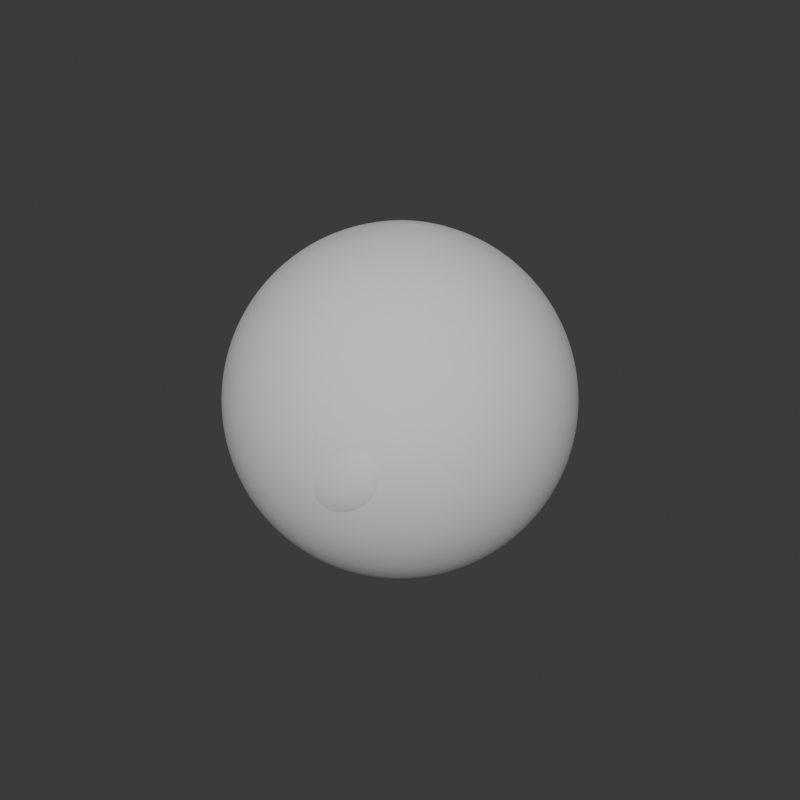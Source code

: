 # Source: Matlib-VX-Skin.blend  (saved by Blender 3.0.12; exported with 4.5.12 LTS)
import bpy
from mathutils import Matrix  # noqa: F401  (used for matrix-valued properties, if any)

bpy.ops.wm.read_factory_settings(use_empty=True)
scene = bpy.context.scene
scene.name = 'Scene'

# ---- world
world_world = bpy.data.worlds.new('World'); scene.world = world_world
world_world.use_nodes = True; world_world.node_tree.nodes.clear()
_N = world_world.node_tree.nodes; _L = world_world.node_tree.links
n0 = _N.new('ShaderNodeOutputWorld'); n0.name = 'World Output'; n0.location = (300, 300)
n1 = _N.new('ShaderNodeBackground'); n1.name = 'Background'; n1.location = (10, 300)
n1.inputs[0].default_value = (0.05088, 0.05088, 0.05088, 1.0)
_L.new(n1.outputs[0], n0.inputs[0])
n0.is_active_output = True
world_world.color = (0.05088, 0.05088, 0.05088)
world_world.use_sun_shadow = False
world_world.sun_shadow_jitter_overblur = 0.0

# ---- meshes
me_sphere_004 = bpy.data.meshes.new('Sphere.004')
me_sphere_004.from_pydata([(-0.0952, 0.2796, 0.1172), (-0.1867, 0.2634, 0.1104), (-0.2711, 0.2371, 0.09937), (-0.345, 0.2016, 0.08451), (-0.4057, 0.1584, 0.0664), (-0.4508, 0.1091, 0.04574), (-0.4786, 0.05563, 0.02332), (-0.488, 1.192e-07, 0.0), (-0.4786, -0.05562, -0.02332), (-0.4508, -0.1091, -0.04574), (-0.4057, -0.1584, -0.0664), (-0.345, -0.2016, -0.08451), (-0.2711, -0.2371, -0.09937), (-0.1867, -0.2634, -0.1104), (-0.0952, -0.2796, -0.1172), (-0.09337, 0.2868, 0.1001), (-0.1831, 0.2775, 0.07682), (-0.2659, 0.2575, 0.0506), (-0.3384, 0.2276, 0.02243), (-0.3979, 0.189, -0.006601), (-0.4422, 0.1431, -0.03538), (-0.4694, 0.09172, -0.06279), (-0.4786, 0.0368, -0.0878), (-0.4694, -0.01953, -0.1094), (-0.4422, -0.07511, -0.1268), (-0.3979, -0.1278, -0.1394), (-0.3384, -0.1756, -0.1466), (-0.2659, -0.2166, -0.1481), (-0.1831, -0.2493, -0.144), (-0.09337, -0.2725, -0.1343), (-0.08795, 0.2937, 0.08362), (-0.1725, 0.291, 0.04451), (-0.2505, 0.2772, 0.003693), (-0.3188, 0.2527, -0.03727), (-0.3748, 0.2184, -0.07679), (-0.4165, 0.1758, -0.1134), (-0.4422, 0.1264, -0.1456), (-0.4508, 0.07219, -0.1722), (-0.4422, 0.01518, -0.1922), (-0.4165, -0.04242, -0.2048), (-0.3748, -0.09838, -0.2096), (-0.3188, -0.1506, -0.2063), (-0.2505, -0.197, -0.1951), (-0.1725, -0.2358, -0.1763), (-0.08795, -0.2656, -0.1508), (-0.07915, 0.3001, 0.06844), (-0.1553, 0.3035, 0.01474), (-0.2254, 0.2953, -0.03953), (-0.2869, 0.2757, -0.09228), (-0.3373, 0.2455, -0.1415), (-0.3748, 0.2059, -0.1853), (-0.3979, 0.1584, -0.2219), (-0.4057, 0.1048, -0.25), (-0.3979, 0.04716, -0.2685), (-0.3748, -0.01229, -0.2767), (-0.3373, -0.07127, -0.2743), (-0.2869, -0.1275, -0.2613), (-0.2254, -0.1788, -0.2383), (-0.1553, -0.2233, -0.2061), (-0.07915, -0.2592, -0.166), (-0.06731, 0.3057, 0.05514), (-0.132, 0.3145, -0.01136), (-0.1917, 0.3112, -0.07742), (-0.244, 0.2959, -0.1405), (-0.2869, 0.2693, -0.1982), (-0.3188, 0.2323, -0.2483), (-0.3384, 0.1864, -0.2888), (-0.345, 0.1334, -0.3182), (-0.3384, 0.0752, -0.3354), (-0.3188, 0.01412, -0.3397), (-0.2869, -0.0475, -0.331), (-0.244, -0.1073, -0.3095), (-0.1917, -0.163, -0.2762), (-0.132, -0.2124, -0.2322), (-0.06731, -0.2536, -0.1793), (-0.05289, 0.3102, 0.04422), (-0.1037, 0.3234, -0.03278), (-0.1506, 0.3242, -0.1085), (-0.1917, 0.3125, -0.1801), (-0.2254, 0.2888, -0.2447), (-0.2505, 0.254, -0.3), (-0.2659, 0.2095, -0.3437), (-0.2711, 0.1568, -0.3742), (-0.2659, 0.09821, -0.3903), (-0.2505, 0.03579, -0.3914), (-0.2254, -0.028, -0.3775), (-0.1917, -0.09071, -0.3491), (-0.1506, -0.1499, -0.3073), (-0.1037, -0.2034, -0.2536), (-0.05289, -0.249, -0.1902), (-0.03643, 0.3136, 0.0361), (-0.07146, 0.3301, -0.04869), (-0.1037, 0.3339, -0.1316), (-0.132, 0.3248, -0.2095), (-0.1553, 0.3033, -0.2793), (-0.1725, 0.2701, -0.3384), (-0.1831, 0.2266, -0.3845), (-0.1867, 0.1743, -0.4158), (-0.1831, 0.1153, -0.4311), (-0.1725, 0.0519, -0.4299), (-0.1553, -0.0135, -0.4121), (-0.132, -0.07838, -0.3785), (-0.1037, -0.1402, -0.3304), (-0.07146, -0.1967, -0.2695), (-0.03643, -0.2456, -0.1983), (-0.01857, 0.3157, 0.03111), (-0.03643, 0.3342, -0.05849), (-0.05289, 0.3399, -0.1458), (-0.06731, 0.3324, -0.2276), (-0.07915, 0.3122, -0.3006), (-0.08795, 0.28, -0.362), (-0.09337, 0.2371, -0.4096), (-0.0952, 0.185, -0.4414), (-0.09337, 0.1258, -0.4562), (-0.08795, 0.06182, -0.4535), (-0.07915, -0.004576, -0.4334), (-0.06731, -0.07079, -0.3966), (-0.05289, -0.1343, -0.3446), (-0.03643, -0.1926, -0.2793), (-0.01857, -0.2436, -0.2033), (2.98e-08, 0.3164, 0.02942), (4.843e-08, 0.3356, -0.0618), (5.215e-08, 0.3419, -0.1506), (6.706e-08, 0.335, -0.2337), (5.588e-08, 0.3153, -0.3078), (2.98e-08, 0.2834, -0.37), (5.96e-08, 0.2406, -0.4181), (3.353e-08, 0.1886, -0.45), (4.47e-08, 0.1294, -0.4647), (5.588e-08, 0.06516, -0.4615), (5.588e-08, -0.001562, -0.4406), (6.706e-08, -0.06823, -0.4027), (4.843e-08, -0.1323, -0.3494), (2.608e-08, -0.1912, -0.2826), (2.98e-08, -0.2428, -0.205), (0.01857, 0.3157, 0.03111), (0.03643, 0.3342, -0.05849), (0.05289, 0.3399, -0.1458), (0.06731, 0.3324, -0.2276), (0.07915, 0.3122, -0.3006), (0.08795, 0.28, -0.362), (0.09337, 0.2371, -0.4096), (0.0952, 0.185, -0.4414), (0.09337, 0.1258, -0.4562), (0.08795, 0.06182, -0.4535), (0.07915, -0.004576, -0.4334), (0.06731, -0.07079, -0.3966), (0.05289, -0.1343, -0.3446), (0.03643, -0.1926, -0.2793), (0.01857, -0.2436, -0.2033), (0.03643, 0.3136, 0.0361), (0.07146, 0.3301, -0.04869), (0.1037, 0.3339, -0.1316), (0.132, 0.3248, -0.2095), (0.1553, 0.3033, -0.2793), (0.1725, 0.2701, -0.3384), (0.1831, 0.2266, -0.3845), (0.1867, 0.1743, -0.4158), (0.1831, 0.1153, -0.4311), (0.1725, 0.0519, -0.4299), (0.1553, -0.0135, -0.4121), (0.132, -0.07838, -0.3785), (0.1037, -0.1402, -0.3304), (0.07146, -0.1967, -0.2695), (0.03643, -0.2456, -0.1983), (0.05289, 0.3102, 0.04422), (0.1037, 0.3234, -0.03278), (0.1506, 0.3242, -0.1085), (0.1917, 0.3125, -0.1801), (0.2254, 0.2888, -0.2447), (0.2505, 0.254, -0.3), (0.2659, 0.2095, -0.3437), (0.2711, 0.1568, -0.3742), (0.2659, 0.09821, -0.3903), (0.2505, 0.03579, -0.3914), (0.2254, -0.028, -0.3775), (0.1917, -0.09071, -0.3491), (0.1506, -0.1499, -0.3073), (0.1037, -0.2034, -0.2536), (0.05289, -0.249, -0.1902), (0.06731, 0.3057, 0.05514), (0.132, 0.3145, -0.01136), (0.1917, 0.3112, -0.07742), (0.244, 0.2959, -0.1405), (0.2869, 0.2693, -0.1982), (0.3188, 0.2323, -0.2483), (0.3384, 0.1864, -0.2888), (0.345, 0.1334, -0.3182), (0.3384, 0.0752, -0.3354), (0.3188, 0.01412, -0.3397), (0.2869, -0.0475, -0.331), (0.244, -0.1073, -0.3095), (0.1917, -0.163, -0.2762), (0.132, -0.2124, -0.2322), (0.06731, -0.2536, -0.1793), (0.07915, 0.3001, 0.06844), (0.1553, 0.3035, 0.01474), (0.2254, 0.2953, -0.03953), (0.2869, 0.2757, -0.09228), (0.3373, 0.2455, -0.1415), (0.3748, 0.2059, -0.1853), (0.3979, 0.1584, -0.2219), (0.4057, 0.1048, -0.25), (0.3979, 0.04716, -0.2685), (0.3748, -0.01229, -0.2767), (0.3373, -0.07127, -0.2743), (0.2869, -0.1275, -0.2613), (0.2254, -0.1788, -0.2383), (0.1553, -0.2233, -0.2061), (0.07915, -0.2592, -0.166), (0.08795, 0.2937, 0.08362), (0.1725, 0.291, 0.04451), (0.2505, 0.2772, 0.003694), (0.3188, 0.2527, -0.03727), (0.3748, 0.2184, -0.07679), (0.4165, 0.1758, -0.1134), (0.4422, 0.1264, -0.1456), (0.4508, 0.07219, -0.1722), (0.4422, 0.01518, -0.1922), (0.4165, -0.04242, -0.2048), (0.3748, -0.09838, -0.2096), (0.3188, -0.1506, -0.2063), (0.2505, -0.197, -0.1951), (0.1725, -0.2358, -0.1763), (0.08795, -0.2656, -0.1508), (0.09337, 0.2868, 0.1001), (0.1831, 0.2775, 0.07682), (0.2659, 0.2575, 0.0506), (0.3384, 0.2276, 0.02243), (0.3979, 0.189, -0.006601), (0.4422, 0.1431, -0.03538), (0.4694, 0.09172, -0.06279), (0.4786, 0.0368, -0.0878), (0.4694, -0.01953, -0.1094), (0.4422, -0.07511, -0.1268), (0.3979, -0.1278, -0.1394), (0.3384, -0.1756, -0.1466), (0.2659, -0.2166, -0.1481), (0.1831, -0.2493, -0.144), (0.09337, -0.2725, -0.1343), (0.0952, 0.2796, 0.1172), (0.1867, 0.2634, 0.1104), (0.2711, 0.2371, 0.09937), (0.345, 0.2016, 0.08451), (0.4057, 0.1584, 0.0664), (0.4508, 0.1091, 0.04574), (0.4786, 0.05563, 0.02332), (0.488, 1.192e-07, 0.0), (0.4786, -0.05562, -0.02332), (0.4508, -0.1091, -0.04574), (0.4057, -0.1584, -0.0664), (0.345, -0.2016, -0.08451), (0.2711, -0.2371, -0.09937), (0.1867, -0.2634, -0.1104), (0.0952, -0.2796, -0.1172), (0.09337, 0.2725, 0.1343), (0.1831, 0.2493, 0.144), (0.2659, 0.2166, 0.1481), (0.3384, 0.1756, 0.1466), (0.3979, 0.1278, 0.1394), (0.4422, 0.07511, 0.1268), (0.4694, 0.01953, 0.1094), (0.4786, -0.0368, 0.0878), (0.4694, -0.09172, 0.06279), (0.4422, -0.1431, 0.03538), (0.3979, -0.189, 0.006601), (0.3384, -0.2276, -0.02243), (0.2659, -0.2575, -0.0506), (0.1831, -0.2775, -0.07682), (0.09337, -0.2868, -0.1001), (0.08795, 0.2656, 0.1508), (0.1725, 0.2358, 0.1763), (0.2505, 0.197, 0.1951), (0.3188, 0.1506, 0.2063), (0.3748, 0.09838, 0.2096), (0.4165, 0.04242, 0.2048), (0.4422, -0.01518, 0.1922), (0.4508, -0.07219, 0.1722), (0.4422, -0.1264, 0.1456), (0.4165, -0.1758, 0.1134), (0.3748, -0.2184, 0.07679), (0.3188, -0.2527, 0.03727), (0.2505, -0.2772, -0.003694), (0.1725, -0.291, -0.04451), (0.08795, -0.2937, -0.08362), (0.07915, 0.2592, 0.166), (0.1553, 0.2233, 0.2061), (0.2254, 0.1788, 0.2383), (0.2869, 0.1275, 0.2613), (0.3373, 0.07127, 0.2743), (0.3748, 0.01229, 0.2767), (0.3979, -0.04716, 0.2685), (0.4057, -0.1048, 0.25), (0.3979, -0.1584, 0.2219), (0.3748, -0.2059, 0.1853), (0.3373, -0.2455, 0.1415), (0.2869, -0.2757, 0.09228), (0.2254, -0.2953, 0.03953), (0.1553, -0.3035, -0.01474), (0.07915, -0.3001, -0.06844), (0.06731, 0.2536, 0.1793), (0.132, 0.2124, 0.2322), (0.1917, 0.163, 0.2762), (0.244, 0.1073, 0.3095), (0.2869, 0.0475, 0.331), (0.3188, -0.01412, 0.3397), (0.3384, -0.0752, 0.3354), (0.345, -0.1334, 0.3182), (0.3384, -0.1864, 0.2888), (0.3188, -0.2323, 0.2483), (0.2869, -0.2693, 0.1982), (0.244, -0.2959, 0.1405), (0.1917, -0.3112, 0.07742), (0.132, -0.3145, 0.01136), (0.06731, -0.3057, -0.05514), (0.05289, 0.249, 0.1902), (0.1037, 0.2034, 0.2536), (0.1506, 0.1499, 0.3073), (0.1917, 0.09071, 0.3491), (0.2254, 0.028, 0.3775), (0.2505, -0.03579, 0.3914), (0.2659, -0.09821, 0.3903), (0.2711, -0.1568, 0.3742), (0.2659, -0.2095, 0.3437), (0.2505, -0.254, 0.3), (0.2254, -0.2888, 0.2447), (0.1917, -0.3125, 0.1801), (0.1506, -0.3242, 0.1085), (0.1037, -0.3234, 0.03278), (0.05289, -0.3102, -0.04422), (2.235e-08, -0.2851, -0.1195), (0.03643, 0.2456, 0.1983), (0.07146, 0.1967, 0.2695), (0.1037, 0.1402, 0.3304), (0.132, 0.07838, 0.3785), (0.1553, 0.0135, 0.4121), (0.1725, -0.0519, 0.4299), (0.1831, -0.1153, 0.4311), (0.1867, -0.1743, 0.4158), (0.1831, -0.2266, 0.3845), (0.1725, -0.2701, 0.3384), (0.1553, -0.3033, 0.2793), (0.132, -0.3248, 0.2095), (0.1037, -0.3339, 0.1316), (0.07146, -0.3301, 0.04869), (0.03643, -0.3136, -0.03611), (0.01857, 0.2436, 0.2033), (0.03643, 0.1926, 0.2793), (0.05289, 0.1343, 0.3446), (0.06731, 0.07079, 0.3966), (0.07915, 0.004576, 0.4334), (0.08795, -0.06181, 0.4535), (0.09337, -0.1258, 0.4562), (0.0952, -0.185, 0.4414), (0.09337, -0.2371, 0.4096), (0.08795, -0.28, 0.362), (0.07915, -0.3122, 0.3006), (0.06731, -0.3324, 0.2276), (0.05289, -0.3399, 0.1458), (0.03643, -0.3342, 0.05849), (0.01857, -0.3157, -0.03111), (1.118e-08, 0.2428, 0.205), (-2.98e-08, 0.1912, 0.2826), (-4.47e-08, 0.1323, 0.3494), (-6.706e-08, 0.06823, 0.4027), (-6.333e-08, 0.001563, 0.4406), (-4.843e-08, -0.06516, 0.4615), (-9.313e-08, -0.1294, 0.4647), (-7.451e-08, -0.1886, 0.45), (-6.333e-08, -0.2406, 0.4181), (-2.98e-08, -0.2834, 0.37), (-6.333e-08, -0.3153, 0.3078), (-6.706e-08, -0.335, 0.2337), (-2.98e-08, -0.3419, 0.1506), (-1.118e-08, -0.3356, 0.0618), (1.118e-08, -0.3164, -0.02942), (-0.01857, 0.2436, 0.2033), (-0.03643, 0.1926, 0.2793), (-0.05289, 0.1343, 0.3446), (-0.06731, 0.07079, 0.3966), (-0.07915, 0.004576, 0.4334), (-0.08795, -0.06181, 0.4535), (-0.09337, -0.1258, 0.4562), (-0.0952, -0.185, 0.4414), (-0.09337, -0.2371, 0.4096), (-0.08795, -0.28, 0.362), (-0.07915, -0.3122, 0.3006), (-0.06731, -0.3324, 0.2276), (-0.05289, -0.3399, 0.1458), (-0.03643, -0.3342, 0.05849), (-0.01857, -0.3157, -0.03111), (-0.03643, 0.2456, 0.1983), (-0.07146, 0.1967, 0.2695), (-0.1037, 0.1402, 0.3304), (-0.132, 0.07838, 0.3785), (-0.1553, 0.0135, 0.4121), (-0.1725, -0.0519, 0.4299), (-0.1831, -0.1153, 0.4311), (-0.1867, -0.1743, 0.4158), (-0.1831, -0.2266, 0.3845), (-0.1725, -0.2701, 0.3384), (-0.1553, -0.3033, 0.2793), (-0.132, -0.3248, 0.2095), (-0.1037, -0.3339, 0.1316), (-0.07146, -0.3301, 0.04869), (-0.03643, -0.3136, -0.03611), (-0.05289, 0.249, 0.1902), (-0.1037, 0.2034, 0.2536), (-0.1506, 0.1499, 0.3073), (-0.1917, 0.09071, 0.3491), (-0.2254, 0.028, 0.3775), (-0.2505, -0.03579, 0.3914), (-0.2659, -0.09821, 0.3903), (-0.2711, -0.1568, 0.3742), (-0.2659, -0.2095, 0.3437), (-0.2505, -0.254, 0.3), (-0.2254, -0.2888, 0.2447), (-0.1917, -0.3125, 0.1801), (-0.1506, -0.3242, 0.1085), (-0.1037, -0.3234, 0.03278), (-0.05289, -0.3102, -0.04422), (-0.06731, 0.2536, 0.1793), (-0.132, 0.2124, 0.2322), (-0.1917, 0.163, 0.2762), (-0.244, 0.1073, 0.3095), (-0.2869, 0.0475, 0.331), (-0.3188, -0.01412, 0.3397), (-0.3384, -0.0752, 0.3354), (-0.345, -0.1334, 0.3182), (-0.3384, -0.1864, 0.2888), (-0.3188, -0.2323, 0.2483), (-0.2869, -0.2693, 0.1982), (-0.244, -0.2959, 0.1405), (-0.1917, -0.3112, 0.07742), (-0.132, -0.3145, 0.01136), (-0.06731, -0.3057, -0.05514), (-0.07915, 0.2592, 0.166), (-0.1553, 0.2233, 0.2061), (-0.2254, 0.1788, 0.2383), (-0.2869, 0.1275, 0.2613), (-0.3373, 0.07127, 0.2743), (-0.3748, 0.01229, 0.2767), (-0.3979, -0.04716, 0.2685), (-0.4057, -0.1048, 0.25), (-0.3979, -0.1584, 0.2219), (-0.3748, -0.2059, 0.1853), (-0.3373, -0.2455, 0.1415), (-0.2869, -0.2757, 0.09228), (-0.2254, -0.2953, 0.03953), (-0.1553, -0.3035, -0.01474), (-0.07915, -0.3001, -0.06844), (-1.229e-07, 0.2851, 0.1195), (-0.08795, 0.2656, 0.1508), (-0.1725, 0.2358, 0.1763), (-0.2505, 0.197, 0.1951), (-0.3188, 0.1506, 0.2063), (-0.3748, 0.09838, 0.2096), (-0.4165, 0.04242, 0.2048), (-0.4422, -0.01518, 0.1922), (-0.4508, -0.07219, 0.1722), (-0.4422, -0.1264, 0.1456), (-0.4165, -0.1758, 0.1134), (-0.3748, -0.2184, 0.07679), (-0.3188, -0.2527, 0.03727), (-0.2505, -0.2772, -0.003694), (-0.1725, -0.291, -0.04451), (-0.08795, -0.2937, -0.08362), (-0.09337, 0.2725, 0.1343), (-0.1831, 0.2493, 0.144), (-0.2659, 0.2166, 0.1481), (-0.3384, 0.1756, 0.1466), (-0.3979, 0.1278, 0.1394), (-0.4422, 0.07511, 0.1268), (-0.4694, 0.01953, 0.1094), (-0.4786, -0.0368, 0.0878), (-0.4694, -0.09172, 0.06279), (-0.4422, -0.1431, 0.03538), (-0.3979, -0.189, 0.006601), (-0.3384, -0.2276, -0.02243), (-0.2659, -0.2575, -0.0506), (-0.1831, -0.2775, -0.07682), (-0.09337, -0.2868, -0.1001)], [], [(3, 2, 17, 18), (9, 8, 23, 24), (8, 7, 22, 23), (14, 13, 28, 29), (2, 1, 16, 17), (7, 6, 21, 22), (13, 12, 27, 28), (12, 11, 26, 27), (1, 0, 15, 16), (6, 5, 20, 21), (11, 10, 25, 26), (5, 4, 19, 20), (4, 3, 18, 19), (10, 9, 24, 25), (20, 19, 34, 35), (19, 18, 33, 34), (25, 24, 39, 40), (18, 17, 32, 33), (24, 23, 38, 39), (23, 22, 37, 38), (29, 28, 43, 44), (17, 16, 31, 32), (22, 21, 36, 37), (28, 27, 42, 43), (27, 26, 41, 42), (16, 15, 30, 31), (21, 20, 35, 36), (26, 25, 40, 41), (36, 35, 50, 51), (42, 41, 56, 57), (41, 40, 55, 56), (35, 34, 49, 50), (40, 39, 54, 55), (34, 33, 48, 49), (33, 32, 47, 48), (39, 38, 53, 54), (44, 43, 58, 59), (32, 31, 46, 47), (38, 37, 52, 53), (37, 36, 51, 52), (43, 42, 57, 58), (31, 30, 45, 46), (46, 45, 60, 61), (52, 51, 66, 67), (51, 50, 65, 66), (57, 56, 71, 72), (50, 49, 64, 65), (56, 55, 70, 71), (55, 54, 69, 70), (49, 48, 63, 64), (54, 53, 68, 69), (59, 58, 73, 74), (48, 47, 62, 63), (47, 46, 61, 62), (53, 52, 67, 68), (58, 57, 72, 73), (68, 67, 82, 83), (74, 73, 88, 89), (73, 72, 87, 88), (62, 61, 76, 77), (61, 60, 75, 76), (67, 66, 81, 82), (72, 71, 86, 87), (66, 65, 80, 81), (65, 64, 79, 80), (71, 70, 85, 86), (64, 63, 78, 79), (70, 69, 84, 85), (69, 68, 83, 84), (63, 62, 77, 78), (78, 77, 92, 93), (84, 83, 98, 99), (83, 82, 97, 98), (89, 88, 103, 104), (77, 76, 91, 92), (82, 81, 96, 97), (88, 87, 102, 103), (87, 86, 101, 102), (76, 75, 90, 91), (81, 80, 95, 96), (86, 85, 100, 101), (80, 79, 94, 95), (79, 78, 93, 94), (85, 84, 99, 100), (95, 94, 109, 110), (100, 99, 114, 115), (94, 93, 108, 109), (93, 92, 107, 108), (99, 98, 113, 114), (104, 103, 118, 119), (92, 91, 106, 107), (98, 97, 112, 113), (97, 96, 111, 112), (103, 102, 117, 118), (91, 90, 105, 106), (96, 95, 110, 111), (102, 101, 116, 117), (101, 100, 115, 116), (117, 116, 131, 132), (110, 109, 124, 125), (116, 115, 130, 131), (115, 114, 129, 130), (109, 108, 123, 124), (114, 113, 128, 129), (119, 118, 133, 134), (108, 107, 122, 123), (107, 106, 121, 122), (113, 112, 127, 128), (118, 117, 132, 133), (106, 105, 120, 121), (112, 111, 126, 127), (111, 110, 125, 126), (122, 121, 136, 137), (121, 120, 135, 136), (127, 126, 141, 142), (132, 131, 146, 147), (126, 125, 140, 141), (125, 124, 139, 140), (131, 130, 145, 146), (124, 123, 138, 139), (130, 129, 144, 145), (129, 128, 143, 144), (123, 122, 137, 138), (128, 127, 142, 143), (134, 133, 148, 149), (133, 132, 147, 148), (143, 142, 157, 158), (149, 148, 163, 164), (137, 136, 151, 152), (142, 141, 156, 157), (148, 147, 162, 163), (147, 146, 161, 162), (136, 135, 150, 151), (141, 140, 155, 156), (146, 145, 160, 161), (140, 139, 154, 155), (139, 138, 153, 154), (145, 144, 159, 160), (138, 137, 152, 153), (144, 143, 158, 159), (154, 153, 168, 169), (153, 152, 167, 168), (159, 158, 173, 174), (164, 163, 178, 179), (152, 151, 166, 167), (158, 157, 172, 173), (157, 156, 171, 172), (163, 162, 177, 178), (151, 150, 165, 166), (156, 155, 170, 171), (162, 161, 176, 177), (161, 160, 175, 176), (155, 154, 169, 170), (160, 159, 174, 175), (170, 169, 184, 185), (176, 175, 190, 191), (175, 174, 189, 190), (169, 168, 183, 184), (174, 173, 188, 189), (179, 178, 193, 194), (168, 167, 182, 183), (167, 166, 181, 182), (173, 172, 187, 188), (178, 177, 192, 193), (166, 165, 180, 181), (172, 171, 186, 187), (171, 170, 185, 186), (177, 176, 191, 192), (186, 185, 200, 201), (185, 184, 199, 200), (191, 190, 205, 206), (184, 183, 198, 199), (190, 189, 204, 205), (189, 188, 203, 204), (183, 182, 197, 198), (188, 187, 202, 203), (194, 193, 208, 209), (193, 192, 207, 208), (182, 181, 196, 197), (181, 180, 195, 196), (187, 186, 201, 202), (192, 191, 206, 207), (202, 201, 216, 217), (208, 207, 222, 223), (207, 206, 221, 222), (196, 195, 210, 211), (201, 200, 215, 216), (206, 205, 220, 221), (200, 199, 214, 215), (199, 198, 213, 214), (205, 204, 219, 220), (198, 197, 212, 213), (204, 203, 218, 219), (203, 202, 217, 218), (209, 208, 223, 224), (197, 196, 211, 212), (224, 223, 238, 239), (212, 211, 226, 227), (218, 217, 232, 233), (217, 216, 231, 232), (223, 222, 237, 238), (211, 210, 225, 226), (216, 215, 230, 231), (222, 221, 236, 237), (221, 220, 235, 236), (215, 214, 229, 230), (220, 219, 234, 235), (214, 213, 228, 229), (213, 212, 227, 228), (219, 218, 233, 234), (229, 228, 243, 244), (234, 233, 248, 249), (239, 238, 253, 254), (228, 227, 242, 243), (227, 226, 241, 242), (233, 232, 247, 248), (238, 237, 252, 253), (226, 225, 240, 241), (232, 231, 246, 247), (231, 230, 245, 246), (237, 236, 251, 252), (230, 229, 244, 245), (236, 235, 250, 251), (235, 234, 249, 250), (251, 250, 265, 266), (244, 243, 258, 259), (250, 249, 264, 265), (249, 248, 263, 264), (243, 242, 257, 258), (248, 247, 262, 263), (254, 253, 268, 269), (253, 252, 267, 268), (242, 241, 256, 257), (241, 240, 255, 256), (247, 246, 261, 262), (252, 251, 266, 267), (246, 245, 260, 261), (245, 244, 259, 260), (256, 255, 270, 271), (261, 260, 275, 276), (266, 265, 280, 281), (260, 259, 274, 275), (259, 258, 273, 274), (265, 264, 279, 280), (258, 257, 272, 273), (264, 263, 278, 279), (263, 262, 277, 278), (269, 268, 283, 284), (257, 256, 271, 272), (262, 261, 276, 277), (268, 267, 282, 283), (267, 266, 281, 282), (277, 276, 291, 292), (283, 282, 297, 298), (271, 270, 285, 286), (276, 275, 290, 291), (282, 281, 296, 297), (281, 280, 295, 296), (275, 274, 289, 290), (280, 279, 294, 295), (274, 273, 288, 289), (273, 272, 287, 288), (279, 278, 293, 294), (284, 283, 298, 299), (272, 271, 286, 287), (278, 277, 292, 293), (299, 298, 313, 314), (288, 287, 302, 303), (287, 286, 301, 302), (293, 292, 307, 308), (298, 297, 312, 313), (286, 285, 300, 301), (292, 291, 306, 307), (291, 290, 305, 306), (297, 296, 311, 312), (290, 289, 304, 305), (296, 295, 310, 311), (295, 294, 309, 310), (289, 288, 303, 304), (294, 293, 308, 309), (304, 303, 318, 319), (310, 309, 324, 325), (309, 308, 323, 324), (303, 302, 317, 318), (308, 307, 322, 323), (314, 313, 328, 329), (313, 312, 327, 328), (302, 301, 316, 317), (301, 300, 315, 316), (307, 306, 321, 322), (312, 311, 326, 327), (306, 305, 320, 321), (305, 304, 319, 320), (311, 310, 325, 326), (320, 319, 335, 336), (319, 318, 334, 335), (325, 324, 340, 341), (318, 317, 333, 334), (324, 323, 339, 340), (323, 322, 338, 339), (329, 328, 344, 345), (317, 316, 332, 333), (322, 321, 337, 338), (328, 327, 343, 344), (327, 326, 342, 343), (316, 315, 331, 332), (321, 320, 336, 337), (326, 325, 341, 342), (337, 336, 351, 352), (343, 342, 357, 358), (342, 341, 356, 357), (336, 335, 350, 351), (341, 340, 355, 356), (335, 334, 349, 350), (334, 333, 348, 349), (340, 339, 354, 355), (345, 344, 359, 360), (333, 332, 347, 348), (339, 338, 353, 354), (338, 337, 352, 353), (344, 343, 358, 359), (332, 331, 346, 347), (359, 358, 373, 374), (347, 346, 361, 362), (353, 352, 367, 368), (352, 351, 366, 367), (358, 357, 372, 373), (351, 350, 365, 366), (357, 356, 371, 372), (356, 355, 370, 371), (350, 349, 364, 365), (355, 354, 369, 370), (360, 359, 374, 375), (349, 348, 363, 364), (348, 347, 362, 363), (354, 353, 368, 369), (364, 363, 378, 379), (369, 368, 383, 384), (375, 374, 389, 390), (374, 373, 388, 389), (363, 362, 377, 378), (362, 361, 376, 377), (368, 367, 382, 383), (373, 372, 387, 388), (367, 366, 381, 382), (366, 365, 380, 381), (372, 371, 386, 387), (365, 364, 379, 380), (371, 370, 385, 386), (370, 369, 384, 385), (386, 385, 400, 401), (379, 378, 393, 394), (385, 384, 399, 400), (384, 383, 398, 399), (390, 389, 404, 405), (378, 377, 392, 393), (383, 382, 397, 398), (389, 388, 403, 404), (388, 387, 402, 403), (377, 376, 391, 392), (382, 381, 396, 397), (387, 386, 401, 402), (381, 380, 395, 396), (380, 379, 394, 395), (396, 395, 410, 411), (401, 400, 415, 416), (395, 394, 409, 410), (394, 393, 408, 409), (400, 399, 414, 415), (405, 404, 419, 420), (393, 392, 407, 408), (399, 398, 413, 414), (398, 397, 412, 413), (404, 403, 418, 419), (392, 391, 406, 407), (397, 396, 411, 412), (403, 402, 417, 418), (402, 401, 416, 417), (412, 411, 426, 427), (418, 417, 432, 433), (411, 410, 425, 426), (417, 416, 431, 432), (416, 415, 430, 431), (410, 409, 424, 425), (415, 414, 429, 430), (420, 419, 434, 435), (409, 408, 423, 424), (408, 407, 422, 423), (414, 413, 428, 429), (419, 418, 433, 434), (407, 406, 421, 422), (413, 412, 427, 428), (434, 433, 448, 449), (423, 422, 437, 438), (422, 421, 436, 437), (428, 427, 442, 443), (433, 432, 447, 448), (427, 426, 441, 442), (426, 425, 440, 441), (432, 431, 446, 447), (425, 424, 439, 440), (431, 430, 445, 446), (430, 429, 444, 445), (424, 423, 438, 439), (429, 428, 443, 444), (435, 434, 449, 450), (439, 438, 454, 455), (445, 444, 460, 461), (444, 443, 459, 460), (450, 449, 465, 466), (438, 437, 453, 454), (443, 442, 458, 459), (449, 448, 464, 465), (448, 447, 463, 464), (437, 436, 452, 453), (442, 441, 457, 458), (447, 446, 462, 463), (441, 440, 456, 457), (440, 439, 455, 456), (446, 445, 461, 462), (456, 455, 470, 471), (455, 454, 469, 470), (461, 460, 475, 476), (466, 465, 480, 481), (454, 453, 468, 469), (460, 459, 474, 475), (459, 458, 473, 474), (465, 464, 479, 480), (453, 452, 467, 468), (458, 457, 472, 473), (464, 463, 478, 479), (463, 462, 477, 478), (457, 456, 471, 472), (462, 461, 476, 477), (330, 14, 29), (0, 451, 15), (330, 29, 44), (15, 451, 30), (30, 451, 45), (330, 44, 59), (45, 451, 60), (330, 59, 74), (60, 451, 75), (330, 74, 89), (330, 89, 104), (75, 451, 90), (330, 104, 119), (90, 451, 105), (105, 451, 120), (330, 119, 134), (120, 451, 135), (330, 134, 149), (135, 451, 150), (330, 149, 164), (330, 164, 179), (150, 451, 165), (330, 179, 194), (165, 451, 180), (180, 451, 195), (330, 194, 209), (195, 451, 210), (330, 209, 224), (210, 451, 225), (330, 224, 239), (330, 239, 254), (225, 451, 240), (330, 254, 269), (240, 451, 255), (255, 451, 270), (330, 269, 284), (270, 451, 285), (330, 284, 299), (285, 451, 300), (330, 299, 314), (330, 314, 329), (300, 451, 315), (330, 329, 345), (315, 451, 331), (331, 451, 346), (330, 345, 360), (346, 451, 361), (330, 360, 375), (361, 451, 376), (330, 375, 390), (330, 390, 405), (376, 451, 391), (391, 451, 406), (330, 405, 420), (406, 451, 421), (330, 420, 435), (421, 451, 436), (330, 435, 450), (436, 451, 452), (330, 450, 466), (330, 466, 481), (452, 451, 467), (472, 471, 4, 5), (478, 477, 10, 11), (477, 476, 9, 10), (471, 470, 3, 4), (476, 475, 8, 9), (330, 481, 14), (481, 480, 13, 14), (470, 469, 2, 3), (469, 468, 1, 2), (475, 474, 7, 8), (480, 479, 12, 13), (468, 467, 0, 1), (474, 473, 6, 7), (473, 472, 5, 6), (479, 478, 11, 12), (467, 451, 0)])
me_sphere_004.polygons.foreach_set('use_smooth', [True] * 512)
me_sphere_004.materials.append(None)
me_sphere_004.use_remesh_preserve_volume = False
me_sphere_004.use_remesh_preserve_attributes = False
me_sphere_004.use_mirror_vertex_groups = False
me_sphere_004.update()
me_sphere_002 = bpy.data.meshes.new('Sphere.002')
me_sphere_002.from_pydata([(-0.1951, 0.0, 0.9808), (-0.3827, 0.0, 0.9239), (-0.5556, 0.0, 0.8315), (-0.7071, 0.0, 0.7071), (-0.8315, 0.0, 0.5556), (-0.9239, 0.0, 0.3827), (-0.9808, 0.0, 0.1951), (-1.0, 0.0, 7.55e-08), (-0.9808, 0.0, -0.1951), (-0.9239, 0.0, -0.3827), (-0.8315, 0.0, -0.5556), (-0.7071, 0.0, -0.7071), (-0.5556, 0.0, -0.8315), (-0.3827, 0.0, -0.9239), (-0.1951, 0.0, -0.9808), (-0.1913, 0.03806, 0.9808), (-0.3753, 0.07466, 0.9239), (-0.5449, 0.1084, 0.8315), (-0.6935, 0.1379, 0.7071), (-0.8155, 0.1622, 0.5556), (-0.9061, 0.1802, 0.3827), (-0.9619, 0.1913, 0.1951), (-0.9808, 0.1951, 7.55e-08), (-0.9619, 0.1913, -0.1951), (-0.9061, 0.1802, -0.3827), (-0.8155, 0.1622, -0.5556), (-0.6935, 0.1379, -0.7071), (-0.5449, 0.1084, -0.8315), (-0.3753, 0.07466, -0.9239), (-0.1913, 0.03806, -0.9808), (-0.1802, 0.07466, 0.9808), (-0.3536, 0.1464, 0.9239), (-0.5133, 0.2126, 0.8315), (-0.6533, 0.2706, 0.7071), (-0.7682, 0.3182, 0.5556), (-0.8536, 0.3536, 0.3827), (-0.9061, 0.3753, 0.1951), (-0.9239, 0.3827, 7.55e-08), (-0.9061, 0.3753, -0.1951), (-0.8536, 0.3536, -0.3827), (-0.7682, 0.3182, -0.5556), (-0.6533, 0.2706, -0.7071), (-0.5133, 0.2126, -0.8315), (-0.3536, 0.1464, -0.9239), (-0.1802, 0.07466, -0.9808), (-0.1622, 0.1084, 0.9808), (-0.3182, 0.2126, 0.9239), (-0.4619, 0.3087, 0.8315), (-0.5879, 0.3928, 0.7071), (-0.6913, 0.4619, 0.5556), (-0.7682, 0.5133, 0.3827), (-0.8155, 0.5449, 0.1951), (-0.8315, 0.5556, 7.55e-08), (-0.8155, 0.5449, -0.1951), (-0.7682, 0.5133, -0.3827), (-0.6913, 0.4619, -0.5556), (-0.5879, 0.3928, -0.7071), (-0.4619, 0.3087, -0.8315), (-0.3182, 0.2126, -0.9239), (-0.1622, 0.1084, -0.9808), (-0.1379, 0.1379, 0.9808), (-0.2706, 0.2706, 0.9239), (-0.3928, 0.3928, 0.8315), (-0.5, 0.5, 0.7071), (-0.5879, 0.5879, 0.5556), (-0.6533, 0.6533, 0.3827), (-0.6935, 0.6935, 0.1951), (-0.7071, 0.7071, 7.55e-08), (-0.6935, 0.6935, -0.1951), (-0.6533, 0.6533, -0.3827), (-0.5879, 0.5879, -0.5556), (-0.5, 0.5, -0.7071), (-0.3928, 0.3928, -0.8315), (-0.2706, 0.2706, -0.9239), (-0.1379, 0.1379, -0.9808), (-0.1084, 0.1622, 0.9808), (-0.2126, 0.3182, 0.9239), (-0.3087, 0.4619, 0.8315), (-0.3928, 0.5879, 0.7071), (-0.4619, 0.6913, 0.5556), (-0.5133, 0.7682, 0.3827), (-0.5449, 0.8155, 0.1951), (-0.5556, 0.8315, 7.55e-08), (-0.5449, 0.8155, -0.1951), (-0.5133, 0.7682, -0.3827), (-0.4619, 0.6913, -0.5556), (-0.3928, 0.5879, -0.7071), (-0.3087, 0.4619, -0.8315), (-0.2126, 0.3182, -0.9239), (-0.1084, 0.1622, -0.9808), (-0.07466, 0.1802, 0.9808), (-0.1464, 0.3536, 0.9239), (-0.2126, 0.5133, 0.8315), (-0.2706, 0.6533, 0.7071), (-0.3182, 0.7682, 0.5556), (-0.3536, 0.8536, 0.3827), (-0.3753, 0.9061, 0.1951), (-0.3827, 0.9239, 7.55e-08), (-0.3753, 0.9061, -0.1951), (-0.3536, 0.8536, -0.3827), (-0.3182, 0.7682, -0.5556), (-0.2706, 0.6533, -0.7071), (-0.2126, 0.5133, -0.8315), (-0.1464, 0.3536, -0.9239), (-0.07466, 0.1802, -0.9808), (-0.03806, 0.1913, 0.9808), (-0.07466, 0.3753, 0.9239), (-0.1084, 0.5449, 0.8315), (-0.1379, 0.6935, 0.7071), (-0.1622, 0.8155, 0.5556), (-0.1802, 0.9061, 0.3827), (-0.1913, 0.9619, 0.1951), (-0.1951, 0.9808, 7.55e-08), (-0.1913, 0.9619, -0.1951), (-0.1802, 0.9061, -0.3827), (-0.1622, 0.8155, -0.5556), (-0.1379, 0.6935, -0.7071), (-0.1084, 0.5449, -0.8315), (-0.07466, 0.3753, -0.9239), (-0.03806, 0.1913, -0.9808), (3.266e-07, 0.1951, 0.9808), (3.192e-07, 0.3827, 0.9239), (3.117e-07, 0.5556, 0.8315), (3.192e-07, 0.7071, 0.7071), (3.341e-07, 0.8315, 0.5556), (2.745e-07, 0.9239, 0.3827), (3.937e-07, 0.9808, 0.1951), (3.788e-07, 1.0, 7.55e-08), (3.937e-07, 0.9808, -0.1951), (2.298e-07, 0.9239, -0.3827), (3.341e-07, 0.8315, -0.5556), (3.192e-07, 0.7071, -0.7071), (3.415e-07, 0.5556, -0.8315), (3.043e-07, 0.3827, -0.9239), (3.08e-07, 0.1951, -0.9808), (0.03806, 0.1913, 0.9808), (0.07466, 0.3753, 0.9239), (0.1084, 0.5449, 0.8315), (0.138, 0.6935, 0.7071), (0.1622, 0.8155, 0.5556), (0.1802, 0.9061, 0.3827), (0.1913, 0.9619, 0.1951), (0.1951, 0.9808, 7.55e-08), (0.1913, 0.9619, -0.1951), (0.1802, 0.9061, -0.3827), (0.1622, 0.8155, -0.5556), (0.138, 0.6935, -0.7071), (0.1084, 0.5449, -0.8315), (0.07466, 0.3753, -0.9239), (0.03806, 0.1913, -0.9808), (0.07466, 0.1802, 0.9808), (0.1464, 0.3536, 0.9239), (0.2126, 0.5133, 0.8315), (0.2706, 0.6533, 0.7071), (0.3182, 0.7682, 0.5556), (0.3536, 0.8536, 0.3827), (0.3753, 0.9061, 0.1951), (0.3827, 0.9239, 7.55e-08), (0.3753, 0.9061, -0.1951), (0.3536, 0.8536, -0.3827), (0.3182, 0.7682, -0.5556), (0.2706, 0.6533, -0.7071), (0.2126, 0.5133, -0.8315), (0.1464, 0.3536, -0.9239), (0.07466, 0.1802, -0.9808), (0.1084, 0.1622, 0.9808), (0.2126, 0.3182, 0.9239), (0.3087, 0.4619, 0.8315), (0.3928, 0.5879, 0.7071), (0.4619, 0.6913, 0.5556), (0.5133, 0.7682, 0.3827), (0.5449, 0.8155, 0.1951), (0.5556, 0.8315, 7.55e-08), (0.5449, 0.8155, -0.1951), (0.5133, 0.7682, -0.3827), (0.4619, 0.6913, -0.5556), (0.3928, 0.5879, -0.7071), (0.3087, 0.4619, -0.8315), (0.2126, 0.3182, -0.9239), (0.1084, 0.1622, -0.9808), (0.138, 0.1379, 0.9808), (0.2706, 0.2706, 0.9239), (0.3928, 0.3928, 0.8315), (0.5, 0.5, 0.7071), (0.5879, 0.5879, 0.5556), (0.6533, 0.6533, 0.3827), (0.6935, 0.6935, 0.1951), (0.7071, 0.7071, 7.55e-08), (0.6935, 0.6935, -0.1951), (0.6533, 0.6533, -0.3827), (0.5879, 0.5879, -0.5556), (0.5, 0.5, -0.7071), (0.3928, 0.3928, -0.8315), (0.2706, 0.2706, -0.9239), (0.138, 0.1379, -0.9808), (0.1622, 0.1084, 0.9808), (0.3182, 0.2126, 0.9239), (0.4619, 0.3087, 0.8315), (0.5879, 0.3928, 0.7071), (0.6913, 0.4619, 0.5556), (0.7682, 0.5133, 0.3827), (0.8155, 0.5449, 0.1951), (0.8315, 0.5556, 7.55e-08), (0.8155, 0.5449, -0.1951), (0.7682, 0.5133, -0.3827), (0.6913, 0.4619, -0.5556), (0.5879, 0.3928, -0.7071), (0.4619, 0.3087, -0.8315), (0.3182, 0.2126, -0.9239), (0.1622, 0.1084, -0.9808), (0.1802, 0.07466, 0.9808), (0.3536, 0.1464, 0.9239), (0.5133, 0.2126, 0.8315), (0.6533, 0.2706, 0.7071), (0.7682, 0.3182, 0.5556), (0.8536, 0.3536, 0.3827), (0.9061, 0.3753, 0.1951), (0.9239, 0.3827, 7.55e-08), (0.9061, 0.3753, -0.1951), (0.8536, 0.3536, -0.3827), (0.7682, 0.3182, -0.5556), (0.6533, 0.2706, -0.7071), (0.5133, 0.2126, -0.8315), (0.3536, 0.1464, -0.9239), (0.1802, 0.07466, -0.9808), (0.1913, 0.03806, 0.9808), (0.3753, 0.07466, 0.9239), (0.5449, 0.1084, 0.8315), (0.6935, 0.1379, 0.7071), (0.8155, 0.1622, 0.5556), (0.9061, 0.1802, 0.3827), (0.9619, 0.1913, 0.1951), (0.9808, 0.1951, 7.55e-08), (0.9619, 0.1913, -0.1951), (0.9061, 0.1802, -0.3827), (0.8155, 0.1622, -0.5556), (0.6935, 0.1379, -0.7071), (0.5449, 0.1084, -0.8315), (0.3753, 0.07466, -0.9239), (0.1913, 0.03806, -0.9808), (0.1951, -7.212e-09, 0.9808), (0.3827, 4.122e-08, 0.9239), (0.5556, 2.632e-08, 0.8315), (0.7071, -2.584e-08, 0.7071), (0.8315, -8.544e-08, 0.5556), (0.9239, 6.357e-08, 0.3827), (0.9808, -8.544e-08, 0.1951), (1.0, -1.003e-07, 7.55e-08), (0.9808, -8.544e-08, -0.1951), (0.9239, 6.357e-08, -0.3827), (0.8315, -8.544e-08, -0.5556), (0.7071, -2.584e-08, -0.7071), (0.5556, -1.094e-08, -0.8315), (0.3827, 3.964e-09, -0.9239), (0.1951, 3.964e-09, -0.9808), (0.1913, -0.03806, 0.9808), (0.3753, -0.07466, 0.9239), (0.5449, -0.1084, 0.8315), (0.6935, -0.1379, 0.7071), (0.8155, -0.1622, 0.5556), (0.9061, -0.1802, 0.3827), (0.9619, -0.1913, 0.1951), (0.9808, -0.1951, 7.55e-08), (0.9619, -0.1913, -0.1951), (0.9061, -0.1802, -0.3827), (0.8155, -0.1622, -0.5556), (0.6935, -0.1379, -0.7071), (0.5449, -0.1084, -0.8315), (0.3753, -0.07466, -0.9239), (0.1913, -0.03806, -0.9808), (0.1802, -0.07466, 0.9808), (0.3536, -0.1464, 0.9239), (0.5133, -0.2126, 0.8315), (0.6533, -0.2706, 0.7071), (0.7682, -0.3182, 0.5556), (0.8536, -0.3536, 0.3827), (0.9061, -0.3753, 0.1951), (0.9239, -0.3827, 7.55e-08), (0.9061, -0.3753, -0.1951), (0.8536, -0.3536, -0.3827), (0.7682, -0.3182, -0.5556), (0.6533, -0.2706, -0.7071), (0.5133, -0.2126, -0.8315), (0.3536, -0.1464, -0.9239), (0.1802, -0.07466, -0.9808), (0.1622, -0.1084, 0.9808), (0.3182, -0.2126, 0.9239), (0.4619, -0.3087, 0.8315), (0.5879, -0.3928, 0.7071), (0.6913, -0.4619, 0.5556), (0.7682, -0.5133, 0.3827), (0.8155, -0.5449, 0.1951), (0.8315, -0.5556, 7.55e-08), (0.8155, -0.5449, -0.1951), (0.7682, -0.5133, -0.3827), (0.6913, -0.4619, -0.5556), (0.5879, -0.3928, -0.7071), (0.4619, -0.3087, -0.8315), (0.3182, -0.2126, -0.9239), (0.1622, -0.1084, -0.9808), (0.138, -0.1379, 0.9808), (0.2706, -0.2706, 0.9239), (0.3928, -0.3928, 0.8315), (0.5, -0.5, 0.7071), (0.5879, -0.5879, 0.5556), (0.6533, -0.6533, 0.3827), (0.6935, -0.6935, 0.1951), (0.7071, -0.7071, 7.55e-08), (0.6935, -0.6935, -0.1951), (0.6533, -0.6533, -0.3827), (0.5879, -0.5879, -0.5556), (0.5, -0.5, -0.7071), (0.3928, -0.3928, -0.8315), (0.2706, -0.2706, -0.9239), (0.1379, -0.1379, -0.9808), (0.1084, -0.1622, 0.9808), (0.2126, -0.3182, 0.9239), (0.3087, -0.4619, 0.8315), (0.3928, -0.5879, 0.7071), (0.4619, -0.6913, 0.5556), (0.5133, -0.7682, 0.3827), (0.5449, -0.8155, 0.1951), (0.5556, -0.8315, 7.55e-08), (0.5449, -0.8155, -0.1951), (0.5133, -0.7682, -0.3827), (0.4619, -0.6913, -0.5556), (0.3928, -0.5879, -0.7071), (0.3087, -0.4619, -0.8315), (0.2126, -0.3182, -0.9239), (0.1084, -0.1622, -0.9808), (-0.07526, 1.042e-07, 0.9958), (0.07466, -0.1802, 0.9808), (0.1464, -0.3536, 0.9239), (0.2126, -0.5133, 0.8315), (0.2706, -0.6533, 0.7071), (0.3182, -0.7682, 0.5556), (0.3536, -0.8536, 0.3827), (0.3753, -0.9061, 0.1951), (0.3827, -0.9239, 7.55e-08), (0.3753, -0.9061, -0.1951), (0.3536, -0.8536, -0.3827), (0.3182, -0.7682, -0.5556), (0.2706, -0.6533, -0.7071), (0.2126, -0.5133, -0.8315), (0.1464, -0.3536, -0.9239), (0.07466, -0.1802, -0.9808), (0.03806, -0.1913, 0.9808), (0.07466, -0.3753, 0.9239), (0.1084, -0.5449, 0.8315), (0.1379, -0.6935, 0.7071), (0.1622, -0.8155, 0.5556), (0.1802, -0.9061, 0.3827), (0.1913, -0.9619, 0.1951), (0.1951, -0.9808, 7.55e-08), (0.1913, -0.9619, -0.1951), (0.1802, -0.9061, -0.3827), (0.1622, -0.8155, -0.5556), (0.1379, -0.6935, -0.7071), (0.1084, -0.5449, -0.8315), (0.07466, -0.3753, -0.9239), (0.03806, -0.1913, -0.9808), (3.117e-07, -0.1951, 0.9808), (2.819e-07, -0.3827, 0.9239), (2.819e-07, -0.5556, 0.8315), (1.851e-07, -0.7071, 0.7071), (1.404e-07, -0.8315, 0.5556), (3.192e-07, -0.9239, 0.3827), (9.567e-08, -0.9808, 0.1951), (1.404e-07, -1.0, 7.55e-08), (9.567e-08, -0.9808, -0.1951), (3.192e-07, -0.9239, -0.3827), (1.404e-07, -0.8315, -0.5556), (1.851e-07, -0.7071, -0.7071), (2.596e-07, -0.5556, -0.8315), (2.521e-07, -0.3827, -0.9239), (3.155e-07, -0.1951, -0.9808), (-0.03806, -0.1913, 0.9808), (-0.07466, -0.3753, 0.9239), (-0.1084, -0.5449, 0.8315), (-0.1379, -0.6935, 0.7071), (-0.1622, -0.8155, 0.5556), (-0.1802, -0.9061, 0.3827), (-0.1913, -0.9619, 0.1951), (-0.1951, -0.9808, 7.55e-08), (-0.1913, -0.9619, -0.1951), (-0.1802, -0.9061, -0.3827), (-0.1622, -0.8155, -0.5556), (-0.1379, -0.6935, -0.7071), (-0.1084, -0.5449, -0.8315), (-0.07466, -0.3753, -0.9239), (-0.03806, -0.1913, -0.9808), (-0.07466, -0.1802, 0.9808), (-0.1464, -0.3536, 0.9239), (-0.2126, -0.5133, 0.8315), (-0.2706, -0.6533, 0.7071), (-0.3182, -0.7682, 0.5556), (-0.3536, -0.8536, 0.3827), (-0.3753, -0.9061, 0.1951), (-0.3827, -0.9239, 7.55e-08), (-0.3753, -0.9061, -0.1951), (-0.3536, -0.8536, -0.3827), (-0.3182, -0.7682, -0.5556), (-0.2706, -0.6533, -0.7071), (-0.2126, -0.5133, -0.8315), (-0.1464, -0.3536, -0.9239), (-0.07466, -0.1802, -0.9808), (-0.1084, -0.1622, 0.9808), (-0.2126, -0.3182, 0.9239), (-0.3087, -0.4619, 0.8315), (-0.3928, -0.5879, 0.7071), (-0.4619, -0.6913, 0.5556), (-0.5133, -0.7682, 0.3827), (-0.5449, -0.8155, 0.1951), (-0.5556, -0.8315, 7.55e-08), (-0.5449, -0.8155, -0.1951), (-0.5133, -0.7682, -0.3827), (-0.4619, -0.6913, -0.5556), (-0.3928, -0.5879, -0.7071), (-0.3087, -0.4619, -0.8315), (-0.2126, -0.3182, -0.9239), (-0.1084, -0.1622, -0.9808), (-0.1379, -0.1379, 0.9808), (-0.2706, -0.2706, 0.9239), (-0.3928, -0.3928, 0.8315), (-0.5, -0.5, 0.7071), (-0.5879, -0.5879, 0.5556), (-0.6533, -0.6533, 0.3827), (-0.6935, -0.6935, 0.1951), (-0.7071, -0.7071, 7.55e-08), (-0.6935, -0.6935, -0.1951), (-0.6533, -0.6533, -0.3827), (-0.5879, -0.5879, -0.5556), (-0.5, -0.5, -0.7071), (-0.3928, -0.3928, -0.8315), (-0.2706, -0.2706, -0.9239), (-0.1379, -0.1379, -0.9808), (-0.1622, -0.1084, 0.9808), (-0.3182, -0.2126, 0.9239), (-0.4619, -0.3087, 0.8315), (-0.5879, -0.3928, 0.7071), (-0.6913, -0.4619, 0.5556), (-0.7682, -0.5133, 0.3827), (-0.8155, -0.5449, 0.1951), (-0.8315, -0.5556, 7.55e-08), (-0.8155, -0.5449, -0.1951), (-0.7682, -0.5133, -0.3827), (-0.6913, -0.4619, -0.5556), (-0.5879, -0.3928, -0.7071), (-0.4619, -0.3087, -0.8315), (-0.3182, -0.2126, -0.9239), (-0.1622, -0.1084, -0.9808), (-0.07526, 1.042e-07, -0.9958), (-0.1802, -0.07466, 0.9808), (-0.3536, -0.1464, 0.9239), (-0.5133, -0.2126, 0.8315), (-0.6533, -0.2706, 0.7071), (-0.7682, -0.3182, 0.5556), (-0.8536, -0.3536, 0.3827), (-0.9061, -0.3753, 0.1951), (-0.9239, -0.3827, 7.55e-08), (-0.9061, -0.3753, -0.1951), (-0.8536, -0.3536, -0.3827), (-0.7682, -0.3182, -0.5556), (-0.6533, -0.2706, -0.7071), (-0.5133, -0.2126, -0.8315), (-0.3536, -0.1464, -0.9239), (-0.1802, -0.07466, -0.9808), (-0.1913, -0.03806, 0.9808), (-0.3753, -0.07466, 0.9239), (-0.5449, -0.1084, 0.8315), (-0.6935, -0.1379, 0.7071), (-0.8155, -0.1622, 0.5556), (-0.9061, -0.1802, 0.3827), (-0.9619, -0.1913, 0.1951), (-0.9808, -0.1951, 7.55e-08), (-0.9619, -0.1913, -0.1951), (-0.9061, -0.1802, -0.3827), (-0.8155, -0.1622, -0.5556), (-0.6935, -0.1379, -0.7071), (-0.5449, -0.1084, -0.8315), (-0.3753, -0.07466, -0.9239), (-0.1913, -0.03806, -0.9808), (-0.07381, 0.01468, 0.9958), (-0.07381, 0.01468, -0.9958), (-0.06953, 0.0288, 0.9958), (-0.06953, 0.0288, -0.9958), (-0.06258, 0.04181, 0.9958), (-0.06258, 0.04181, -0.9958), (-0.05322, 0.05322, 0.9958), (-0.05322, 0.05322, -0.9958), (-0.04181, 0.06258, 0.9958), (-0.04181, 0.06258, -0.9958), (-0.0288, 0.06953, 0.9958), (-0.0288, 0.06953, -0.9958), (-0.01468, 0.07381, 0.9958), (-0.01468, 0.07381, -0.9958), (2.302e-07, 0.07526, 0.9958), (2.23e-07, 0.07526, -0.9958), (0.01468, 0.07381, 0.9958), (0.01468, 0.07381, -0.9958), (0.0288, 0.06953, 0.9958), (0.0288, 0.06953, -0.9958), (0.04181, 0.06258, 0.9958), (0.04181, 0.06258, -0.9958), (0.05322, 0.05322, 0.9958), (0.05322, 0.05322, -0.9958), (0.06258, 0.04181, 0.9958), (0.06258, 0.04181, -0.9958), (0.06953, 0.0288, 0.9958), (0.06953, 0.0288, -0.9958), (0.07381, 0.01468, 0.9958), (0.07381, 0.01468, -0.9958), (0.07526, 1.014e-07, 0.9958), (0.07526, 1.057e-07, -0.9958), (0.07381, -0.01468, 0.9958), (0.07381, -0.01468, -0.9958), (0.06953, -0.0288, 0.9958), (0.06953, -0.0288, -0.9958), (0.06258, -0.04181, 0.9958), (0.06258, -0.04181, -0.9958), (0.05322, -0.05322, 0.9958), (0.05322, -0.05322, -0.9958), (0.04181, -0.06258, 0.9958), (0.04181, -0.06258, -0.9958), (0.0288, -0.06953, 0.9958), (0.0288, -0.06953, -0.9958), (0.01468, -0.07381, 0.9958), (0.01468, -0.07381, -0.9958), (2.244e-07, -0.07526, 0.9958), (2.259e-07, -0.07526, -0.9958), (-0.01468, -0.07381, 0.9958), (-0.01468, -0.07381, -0.9958), (-0.0288, -0.06953, 0.9958), (-0.0288, -0.06953, -0.9958), (-0.04181, -0.06258, 0.9958), (-0.04181, -0.06258, -0.9958), (-0.05322, -0.05322, 0.9958), (-0.05322, -0.05322, -0.9958), (-0.06258, -0.04181, 0.9958), (-0.06258, -0.04181, -0.9958), (-0.06953, -0.0288, 0.9958), (-0.06953, -0.0288, -0.9958), (-0.07381, -0.01468, 0.9958), (-0.07381, -0.01468, -0.9958), (-0.02226, 1.777e-07, 1.002), (-0.02226, 1.777e-07, -1.002), (-0.02183, 0.004343, 1.002), (-0.02183, 0.004343, -1.002), (-0.02057, 0.00852, 1.002), (-0.02057, 0.00852, -1.002), (-0.01851, 0.01237, 1.002), (-0.01851, 0.01237, -1.002), (-0.01574, 0.01574, 1.002), (-0.01574, 0.01574, -1.002), (-0.01237, 0.01851, 1.002), (-0.01237, 0.01851, -1.002), (-0.008519, 0.02057, 1.002), (-0.008519, 0.02057, -1.002), (-0.004343, 0.02183, 1.002), (-0.004343, 0.02183, -1.002), (2.15e-07, 0.02226, 1.002), (2.129e-07, 0.02226, -1.002), (0.004343, 0.02183, 1.002), (0.004343, 0.02183, -1.002), (0.00852, 0.02057, 1.002), (0.00852, 0.02057, -1.002), (0.01237, 0.01851, 1.002), (0.01237, 0.01851, -1.002), (0.01574, 0.01574, 1.002), (0.01574, 0.01574, -1.002), (0.01851, 0.01237, 1.002), (0.01851, 0.01237, -1.002), (0.02057, 0.00852, 1.002), (0.02057, 0.00852, -1.002), (0.02183, 0.004343, 1.002), (0.02183, 0.004343, -1.002), (0.02226, 1.769e-07, 1.002), (0.02226, 1.782e-07, -1.002), (0.02183, -0.004343, 1.002), (0.02183, -0.004343, -1.002), (0.02057, -0.008519, 1.002), (0.02057, -0.008519, -1.002), (0.01851, -0.01237, 1.002), (0.01851, -0.01237, -1.002), (0.01574, -0.01574, 1.002), (0.01574, -0.01574, -1.002), (0.01237, -0.01851, 1.002), (0.01237, -0.01851, -1.002), (0.00852, -0.02057, 1.002), (0.00852, -0.02057, -1.002), (0.004343, -0.02183, 1.002), (0.004343, -0.02183, -1.002), (2.133e-07, -0.02226, 1.002), (2.137e-07, -0.02226, -1.002), (-0.004343, -0.02183, 1.002), (-0.004343, -0.02183, -1.002), (-0.008519, -0.02057, 1.002), (-0.008519, -0.02057, -1.002), (-0.01237, -0.01851, 1.002), (-0.01237, -0.01851, -1.002), (-0.01574, -0.01574, 1.002), (-0.01574, -0.01574, -1.002), (-0.01851, -0.01237, 1.002), (-0.01851, -0.01237, -1.002), (-0.02057, -0.008519, 1.002), (-0.02057, -0.008519, -1.002), (-0.02183, -0.004343, 1.002), (-0.02183, -0.004343, -1.002), (-0.00665, 1.994e-07, 1.003), (-0.00665, 1.994e-07, -1.003), (-0.006523, 0.001298, 1.003), (-0.006523, 0.001298, -1.003), (-0.006144, 0.002545, 1.003), (-0.006144, 0.002545, -1.003), (-0.00553, 0.003695, 1.003), (-0.00553, 0.003695, -1.003), (-0.004702, 0.004703, 1.003), (-0.004702, 0.004703, -1.003), (-0.003695, 0.00553, 1.003), (-0.003695, 0.00553, -1.003), (-0.002545, 0.006145, 1.003), (-0.002545, 0.006145, -1.003), (-0.001297, 0.006523, 1.003), (-0.001297, 0.006523, -1.003), (2.105e-07, 0.006651, 1.003), (2.099e-07, 0.006651, -1.003), (0.001298, 0.006523, 1.003), (0.001298, 0.006523, -1.003), (0.002545, 0.006145, 1.003), (0.002545, 0.006145, -1.003), (0.003695, 0.00553, 1.003), (0.003695, 0.00553, -1.003), (0.004703, 0.004703, 1.003), (0.004703, 0.004703, -1.003), (0.00553, 0.003695, 1.003), (0.00553, 0.003695, -1.003), (0.006145, 0.002545, 1.003), (0.006145, 0.002545, -1.003), (0.006523, 0.001298, 1.003), (0.006523, 0.001298, -1.003), (0.006651, 1.991e-07, 1.003), (0.006651, 1.995e-07, -1.003), (0.006523, -0.001297, 1.003), (0.006523, -0.001297, -1.003), (0.006145, -0.002545, 1.003), (0.006145, -0.002545, -1.003), (0.00553, -0.003695, 1.003), (0.00553, -0.003695, -1.003), (0.004703, -0.004702, 1.003), (0.004703, -0.004702, -1.003), (0.003695, -0.00553, 1.003), (0.003695, -0.00553, -1.003), (0.002545, -0.006144, 1.003), (0.002545, -0.006144, -1.003), (0.001298, -0.006523, 1.003), (0.001298, -0.006523, -1.003), (2.1e-07, -0.00665, 1.003), (2.101e-07, -0.00665, -1.003), (-0.001297, -0.006523, 1.003), (-0.001297, -0.006523, -1.003), (-0.002545, -0.006144, 1.003), (-0.002545, -0.006144, -1.003), (-0.003695, -0.00553, 1.003), (-0.003695, -0.00553, -1.003), (-0.004702, -0.004702, 1.003), (-0.004702, -0.004702, -1.003), (-0.00553, -0.003695, 1.003), (-0.00553, -0.003695, -1.003), (-0.006144, -0.002545, 1.003), (-0.006144, -0.002545, -1.003), (-0.006523, -0.001297, 1.003), (-0.006523, -0.001297, -1.003), (2.092e-07, 2.054e-07, 1.003), (2.092e-07, 2.054e-07, -1.003)], [], [(9, 8, 23, 24), (7, 6, 21, 22), (5, 4, 19, 20), (3, 2, 17, 18), (14, 13, 28, 29), (1, 0, 15, 16), (12, 11, 26, 27), (10, 9, 24, 25), (8, 7, 22, 23), (6, 5, 20, 21), (4, 3, 18, 19), (2, 1, 16, 17), (13, 12, 27, 28), (11, 10, 25, 26), (19, 18, 33, 34), (17, 16, 31, 32), (28, 27, 42, 43), (26, 25, 40, 41), (24, 23, 38, 39), (22, 21, 36, 37), (20, 19, 34, 35), (18, 17, 32, 33), (29, 28, 43, 44), (16, 15, 30, 31), (27, 26, 41, 42), (25, 24, 39, 40), (23, 22, 37, 38), (21, 20, 35, 36), (34, 33, 48, 49), (32, 31, 46, 47), (43, 42, 57, 58), (41, 40, 55, 56), (39, 38, 53, 54), (37, 36, 51, 52), (35, 34, 49, 50), (33, 32, 47, 48), (44, 43, 58, 59), (31, 30, 45, 46), (42, 41, 56, 57), (40, 39, 54, 55), (38, 37, 52, 53), (36, 35, 50, 51), (49, 48, 63, 64), (47, 46, 61, 62), (58, 57, 72, 73), (56, 55, 70, 71), (54, 53, 68, 69), (52, 51, 66, 67), (50, 49, 64, 65), (48, 47, 62, 63), (59, 58, 73, 74), (46, 45, 60, 61), (57, 56, 71, 72), (55, 54, 69, 70), (53, 52, 67, 68), (51, 50, 65, 66), (64, 63, 78, 79), (62, 61, 76, 77), (73, 72, 87, 88), (71, 70, 85, 86), (69, 68, 83, 84), (67, 66, 81, 82), (65, 64, 79, 80), (63, 62, 77, 78), (74, 73, 88, 89), (61, 60, 75, 76), (72, 71, 86, 87), (70, 69, 84, 85), (68, 67, 82, 83), (66, 65, 80, 81), (79, 78, 93, 94), (77, 76, 91, 92), (88, 87, 102, 103), (86, 85, 100, 101), (84, 83, 98, 99), (82, 81, 96, 97), (80, 79, 94, 95), (78, 77, 92, 93), (89, 88, 103, 104), (76, 75, 90, 91), (87, 86, 101, 102), (85, 84, 99, 100), (83, 82, 97, 98), (81, 80, 95, 96), (94, 93, 108, 109), (92, 91, 106, 107), (103, 102, 117, 118), (101, 100, 115, 116), (99, 98, 113, 114), (97, 96, 111, 112), (95, 94, 109, 110), (93, 92, 107, 108), (104, 103, 118, 119), (91, 90, 105, 106), (102, 101, 116, 117), (100, 99, 114, 115), (98, 97, 112, 113), (96, 95, 110, 111), (109, 108, 123, 124), (107, 106, 121, 122), (118, 117, 132, 133), (116, 115, 130, 131), (114, 113, 128, 129), (112, 111, 126, 127), (110, 109, 124, 125), (108, 107, 122, 123), (119, 118, 133, 134), (106, 105, 120, 121), (117, 116, 131, 132), (115, 114, 129, 130), (113, 112, 127, 128), (111, 110, 125, 126), (124, 123, 138, 139), (122, 121, 136, 137), (133, 132, 147, 148), (131, 130, 145, 146), (129, 128, 143, 144), (127, 126, 141, 142), (125, 124, 139, 140), (123, 122, 137, 138), (134, 133, 148, 149), (121, 120, 135, 136), (132, 131, 146, 147), (130, 129, 144, 145), (128, 127, 142, 143), (126, 125, 140, 141), (139, 138, 153, 154), (137, 136, 151, 152), (148, 147, 162, 163), (146, 145, 160, 161), (144, 143, 158, 159), (142, 141, 156, 157), (140, 139, 154, 155), (138, 137, 152, 153), (149, 148, 163, 164), (136, 135, 150, 151), (147, 146, 161, 162), (145, 144, 159, 160), (143, 142, 157, 158), (141, 140, 155, 156), (154, 153, 168, 169), (152, 151, 166, 167), (163, 162, 177, 178), (161, 160, 175, 176), (159, 158, 173, 174), (157, 156, 171, 172), (155, 154, 169, 170), (153, 152, 167, 168), (164, 163, 178, 179), (151, 150, 165, 166), (162, 161, 176, 177), (160, 159, 174, 175), (158, 157, 172, 173), (156, 155, 170, 171), (169, 168, 183, 184), (167, 166, 181, 182), (178, 177, 192, 193), (176, 175, 190, 191), (174, 173, 188, 189), (172, 171, 186, 187), (170, 169, 184, 185), (168, 167, 182, 183), (179, 178, 193, 194), (166, 165, 180, 181), (177, 176, 191, 192), (175, 174, 189, 190), (173, 172, 187, 188), (171, 170, 185, 186), (184, 183, 198, 199), (182, 181, 196, 197), (193, 192, 207, 208), (191, 190, 205, 206), (189, 188, 203, 204), (187, 186, 201, 202), (185, 184, 199, 200), (183, 182, 197, 198), (194, 193, 208, 209), (181, 180, 195, 196), (192, 191, 206, 207), (190, 189, 204, 205), (188, 187, 202, 203), (186, 185, 200, 201), (199, 198, 213, 214), (197, 196, 211, 212), (208, 207, 222, 223), (206, 205, 220, 221), (204, 203, 218, 219), (202, 201, 216, 217), (200, 199, 214, 215), (198, 197, 212, 213), (209, 208, 223, 224), (196, 195, 210, 211), (207, 206, 221, 222), (205, 204, 219, 220), (203, 202, 217, 218), (201, 200, 215, 216), (214, 213, 228, 229), (212, 211, 226, 227), (223, 222, 237, 238), (221, 220, 235, 236), (219, 218, 233, 234), (217, 216, 231, 232), (215, 214, 229, 230), (213, 212, 227, 228), (224, 223, 238, 239), (211, 210, 225, 226), (222, 221, 236, 237), (220, 219, 234, 235), (218, 217, 232, 233), (216, 215, 230, 231), (229, 228, 243, 244), (227, 226, 241, 242), (238, 237, 252, 253), (236, 235, 250, 251), (234, 233, 248, 249), (232, 231, 246, 247), (230, 229, 244, 245), (228, 227, 242, 243), (239, 238, 253, 254), (226, 225, 240, 241), (237, 236, 251, 252), (235, 234, 249, 250), (233, 232, 247, 248), (231, 230, 245, 246), (244, 243, 258, 259), (242, 241, 256, 257), (253, 252, 267, 268), (251, 250, 265, 266), (249, 248, 263, 264), (247, 246, 261, 262), (245, 244, 259, 260), (243, 242, 257, 258), (254, 253, 268, 269), (241, 240, 255, 256), (252, 251, 266, 267), (250, 249, 264, 265), (248, 247, 262, 263), (246, 245, 260, 261), (259, 258, 273, 274), (257, 256, 271, 272), (268, 267, 282, 283), (266, 265, 280, 281), (264, 263, 278, 279), (262, 261, 276, 277), (260, 259, 274, 275), (258, 257, 272, 273), (269, 268, 283, 284), (256, 255, 270, 271), (267, 266, 281, 282), (265, 264, 279, 280), (263, 262, 277, 278), (261, 260, 275, 276), (274, 273, 288, 289), (272, 271, 286, 287), (283, 282, 297, 298), (281, 280, 295, 296), (279, 278, 293, 294), (277, 276, 291, 292), (275, 274, 289, 290), (273, 272, 287, 288), (284, 283, 298, 299), (271, 270, 285, 286), (282, 281, 296, 297), (280, 279, 294, 295), (278, 277, 292, 293), (276, 275, 290, 291), (289, 288, 303, 304), (287, 286, 301, 302), (298, 297, 312, 313), (296, 295, 310, 311), (294, 293, 308, 309), (292, 291, 306, 307), (290, 289, 304, 305), (288, 287, 302, 303), (299, 298, 313, 314), (286, 285, 300, 301), (297, 296, 311, 312), (295, 294, 309, 310), (293, 292, 307, 308), (291, 290, 305, 306), (304, 303, 318, 319), (302, 301, 316, 317), (313, 312, 327, 328), (311, 310, 325, 326), (309, 308, 323, 324), (307, 306, 321, 322), (305, 304, 319, 320), (303, 302, 317, 318), (314, 313, 328, 329), (301, 300, 315, 316), (312, 311, 326, 327), (310, 309, 324, 325), (308, 307, 322, 323), (306, 305, 320, 321), (319, 318, 334, 335), (317, 316, 332, 333), (328, 327, 343, 344), (326, 325, 341, 342), (324, 323, 339, 340), (322, 321, 337, 338), (320, 319, 335, 336), (318, 317, 333, 334), (329, 328, 344, 345), (316, 315, 331, 332), (327, 326, 342, 343), (325, 324, 340, 341), (323, 322, 338, 339), (321, 320, 336, 337), (335, 334, 349, 350), (333, 332, 347, 348), (344, 343, 358, 359), (342, 341, 356, 357), (340, 339, 354, 355), (338, 337, 352, 353), (336, 335, 350, 351), (334, 333, 348, 349), (345, 344, 359, 360), (332, 331, 346, 347), (343, 342, 357, 358), (341, 340, 355, 356), (339, 338, 353, 354), (337, 336, 351, 352), (350, 349, 364, 365), (348, 347, 362, 363), (359, 358, 373, 374), (357, 356, 371, 372), (355, 354, 369, 370), (353, 352, 367, 368), (351, 350, 365, 366), (349, 348, 363, 364), (360, 359, 374, 375), (347, 346, 361, 362), (358, 357, 372, 373), (356, 355, 370, 371), (354, 353, 368, 369), (352, 351, 366, 367), (365, 364, 379, 380), (363, 362, 377, 378), (374, 373, 388, 389), (372, 371, 386, 387), (370, 369, 384, 385), (368, 367, 382, 383), (366, 365, 380, 381), (364, 363, 378, 379), (375, 374, 389, 390), (362, 361, 376, 377), (373, 372, 387, 388), (371, 370, 385, 386), (369, 368, 383, 384), (367, 366, 381, 382), (380, 379, 394, 395), (378, 377, 392, 393), (389, 388, 403, 404), (387, 386, 401, 402), (385, 384, 399, 400), (383, 382, 397, 398), (381, 380, 395, 396), (379, 378, 393, 394), (390, 389, 404, 405), (377, 376, 391, 392), (388, 387, 402, 403), (386, 385, 400, 401), (384, 383, 398, 399), (382, 381, 396, 397), (395, 394, 409, 410), (393, 392, 407, 408), (404, 403, 418, 419), (402, 401, 416, 417), (400, 399, 414, 415), (398, 397, 412, 413), (396, 395, 410, 411), (394, 393, 408, 409), (405, 404, 419, 420), (392, 391, 406, 407), (403, 402, 417, 418), (401, 400, 415, 416), (399, 398, 413, 414), (397, 396, 411, 412), (410, 409, 424, 425), (408, 407, 422, 423), (419, 418, 433, 434), (417, 416, 431, 432), (415, 414, 429, 430), (413, 412, 427, 428), (411, 410, 425, 426), (409, 408, 423, 424), (420, 419, 434, 435), (407, 406, 421, 422), (418, 417, 432, 433), (416, 415, 430, 431), (414, 413, 428, 429), (412, 411, 426, 427), (425, 424, 439, 440), (423, 422, 437, 438), (434, 433, 448, 449), (432, 431, 446, 447), (430, 429, 444, 445), (428, 427, 442, 443), (426, 425, 440, 441), (424, 423, 438, 439), (435, 434, 449, 450), (422, 421, 436, 437), (433, 432, 447, 448), (431, 430, 445, 446), (429, 428, 443, 444), (427, 426, 441, 442), (440, 439, 455, 456), (438, 437, 453, 454), (449, 448, 464, 465), (447, 446, 462, 463), (445, 444, 460, 461), (443, 442, 458, 459), (441, 440, 456, 457), (439, 438, 454, 455), (450, 449, 465, 466), (437, 436, 452, 453), (448, 447, 463, 464), (446, 445, 461, 462), (444, 443, 459, 460), (442, 441, 457, 458), (456, 455, 470, 471), (454, 453, 468, 469), (465, 464, 479, 480), (463, 462, 477, 478), (461, 460, 475, 476), (459, 458, 473, 474), (457, 456, 471, 472), (455, 454, 469, 470), (466, 465, 480, 481), (453, 452, 467, 468), (464, 463, 478, 479), (462, 461, 476, 477), (460, 459, 474, 475), (458, 457, 472, 473), (105, 90, 492, 494), (74, 89, 491, 489), (375, 390, 531, 529), (210, 195, 506, 508), (300, 285, 518, 520), (269, 284, 517, 515), (390, 405, 533, 531), (421, 406, 534, 536), (179, 194, 505, 503), (89, 104, 493, 491), (331, 315, 522, 524), (30, 15, 482, 484), (120, 105, 494, 496), (452, 436, 538, 540), (194, 209, 507, 505), (284, 299, 519, 517), (346, 331, 524, 526), (225, 210, 508, 510), (135, 120, 496, 498), (436, 421, 536, 538), (405, 420, 535, 533), (45, 30, 484, 486), (150, 135, 498, 500), (314, 329, 523, 521), (209, 224, 509, 507), (104, 119, 495, 493), (361, 346, 526, 528), (467, 452, 540, 542), (420, 435, 537, 535), (240, 225, 510, 512), (29, 44, 485, 483), (299, 314, 521, 519), (450, 466, 541, 539), (329, 345, 525, 523), (0, 467, 542, 330), (119, 134, 497, 495), (224, 239, 511, 509), (60, 45, 486, 488), (376, 361, 528, 530), (255, 240, 512, 514), (164, 179, 503, 501), (134, 149, 499, 497), (285, 270, 516, 518), (75, 60, 488, 490), (165, 150, 500, 502), (345, 360, 527, 525), (435, 450, 539, 537), (270, 255, 514, 516), (44, 59, 487, 485), (360, 375, 529, 527), (466, 481, 543, 541), (149, 164, 501, 499), (14, 29, 483, 451), (90, 75, 490, 492), (180, 165, 502, 504), (481, 14, 451, 543), (239, 254, 513, 511), (15, 0, 330, 482), (391, 376, 530, 532), (195, 180, 504, 506), (59, 74, 489, 487), (254, 269, 515, 513), (471, 470, 3, 4), (315, 300, 520, 522), (469, 468, 1, 2), (480, 479, 12, 13), (406, 391, 532, 534), (478, 477, 10, 11), (476, 475, 8, 9), (474, 473, 6, 7), (472, 471, 4, 5), (470, 469, 2, 3), (481, 480, 13, 14), (468, 467, 0, 1), (479, 478, 11, 12), (477, 476, 9, 10), (475, 474, 7, 8), (473, 472, 5, 6), (511, 513, 577, 575), (524, 522, 586, 588), (516, 514, 578, 580), (535, 537, 601, 599), (496, 494, 558, 560), (507, 509, 573, 571), (489, 491, 555, 553), (451, 483, 547, 545), (531, 533, 597, 595), (542, 540, 604, 606), (492, 490, 554, 556), (485, 487, 551, 549), (503, 505, 569, 567), (527, 529, 593, 591), (519, 521, 585, 583), (538, 536, 600, 602), (499, 501, 565, 563), (510, 508, 572, 574), (523, 525, 589, 587), (515, 517, 581, 579), (534, 532, 596, 598), (495, 497, 561, 559), (506, 504, 568, 570), (488, 486, 550, 552), (512, 510, 574, 576), (530, 528, 592, 594), (541, 543, 607, 605), (491, 493, 557, 555), (484, 482, 546, 548), (502, 500, 564, 566), (526, 524, 588, 590), (537, 539, 603, 601), (518, 516, 580, 582), (498, 496, 560, 562), (509, 511, 575, 573), (522, 520, 584, 586), (514, 512, 576, 578), (533, 535, 599, 597), (494, 492, 556, 558), (487, 489, 553, 551), (505, 507, 571, 569), (529, 531, 595, 593), (540, 538, 602, 604), (521, 523, 587, 585), (483, 485, 549, 547), (501, 503, 567, 565), (525, 527, 591, 589), (517, 519, 583, 581), (536, 534, 598, 600), (497, 499, 563, 561), (508, 506, 570, 572), (490, 488, 552, 554), (482, 330, 544, 546), (532, 530, 594, 596), (493, 495, 559, 557), (543, 451, 545, 607), (486, 484, 548, 550), (330, 542, 606, 544), (504, 502, 566, 568), (528, 526, 590, 592), (539, 541, 605, 603), (520, 518, 582, 584), (513, 515, 579, 577), (500, 498, 562, 564), (604, 602, 666, 668), (585, 587, 651, 649), (547, 549, 613, 611), (565, 567, 631, 629), (544, 606, 670, 608), (589, 591, 655, 653), (581, 583, 647, 645), (600, 598, 662, 664), (561, 563, 627, 625), (572, 570, 634, 636), (554, 552, 616, 618), (546, 544, 608, 610), (596, 594, 658, 660), (607, 545, 609, 671), (557, 559, 623, 621), (550, 548, 612, 614), (568, 566, 630, 632), (592, 590, 654, 656), (603, 605, 669, 667), (584, 582, 646, 648), (577, 579, 643, 641), (564, 562, 626, 628), (575, 577, 641, 639), (588, 586, 650, 652), (580, 578, 642, 644), (599, 601, 665, 663), (560, 558, 622, 624), (571, 573, 637, 635), (553, 555, 619, 617), (545, 547, 611, 609), (595, 597, 661, 659), (606, 604, 668, 670), (556, 554, 618, 620), (549, 551, 615, 613), (567, 569, 633, 631), (591, 593, 657, 655), (583, 585, 649, 647), (602, 600, 664, 666), (563, 565, 629, 627), (587, 589, 653, 651), (574, 572, 636, 638), (579, 581, 645, 643), (598, 596, 660, 662), (559, 561, 625, 623), (570, 568, 632, 634), (552, 550, 614, 616), (594, 592, 656, 658), (605, 607, 671, 669), (555, 557, 621, 619), (548, 546, 610, 612), (566, 564, 628, 630), (590, 588, 652, 654), (601, 603, 667, 665), (582, 580, 644, 646), (562, 560, 624, 626), (573, 575, 639, 637), (586, 584, 648, 650), (578, 576, 640, 642), (597, 599, 663, 661), (576, 574, 638, 640), (558, 556, 620, 622), (551, 553, 617, 615), (569, 571, 635, 633), (593, 595, 659, 657), (623, 625, 673), (643, 645, 673), (651, 653, 673), (627, 629, 673), (647, 649, 673), (655, 657, 673), (631, 633, 673), (613, 615, 673), (659, 661, 673), (609, 611, 673), (617, 619, 673), (635, 637, 673), (663, 665, 673), (639, 641, 673), (641, 643, 673), (667, 669, 673), (621, 623, 673), (671, 609, 673), (625, 627, 673), (645, 647, 673), (653, 655, 673), (629, 631, 673), (611, 613, 673), (649, 651, 673), (657, 659, 673), (633, 635, 673), (615, 617, 673), (661, 663, 673), (637, 639, 673), (665, 667, 673), (619, 621, 673), (669, 671, 673), (658, 656, 672), (612, 610, 672), (630, 628, 672), (654, 652, 672), (646, 644, 672), (626, 624, 672), (650, 648, 672), (642, 640, 672), (640, 638, 672), (622, 620, 672), (668, 666, 672), (608, 670, 672), (664, 662, 672), (636, 634, 672), (618, 616, 672), (610, 608, 672), (660, 658, 672), (614, 612, 672), (632, 630, 672), (656, 654, 672), (648, 646, 672), (628, 626, 672), (652, 650, 672), (644, 642, 672), (624, 622, 672), (670, 668, 672), (620, 618, 672), (666, 664, 672), (638, 636, 672), (662, 660, 672), (616, 614, 672), (634, 632, 672)])
me_sphere_002.polygons.foreach_set('use_smooth', [True] * 704)
me_sphere_002.materials.append(None)
me_sphere_002.use_remesh_preserve_volume = False
me_sphere_002.use_remesh_preserve_attributes = False
me_sphere_002.use_mirror_vertex_groups = False
me_sphere_002.update()

# ---- objects
ob_sphere_001 = bpy.data.objects.new('Sphere.001', me_sphere_004)
ob_subject_001 = bpy.data.objects.new('Subject.001', me_sphere_002)

# ---- transforms, parenting, visibility, modifiers, constraints
ob_sphere_001.location = (0.1519, -0.5243, 1.189)
ob_sphere_001.rotation_euler = (0.0, -0.0, 3.093)
ob_sphere_001.lineart.crease_threshold = 0.0
_m = ob_sphere_001.modifiers.new('Subsurf', 'SUBSURF')
_m.uv_smooth = 'PRESERVE_CORNERS'
_m.quality = 2
_m.show_only_control_edges = False
ob_subject_001.location = (0.003966, 0.09721, 1.065)
ob_subject_001.rotation_euler = (0.1178, 0.005214, 3.098)
ob_subject_001.lineart.crease_threshold = 0.0
_m = ob_subject_001.modifiers.new('Subsurf', 'SUBSURF')
_m.uv_smooth = 'PRESERVE_CORNERS'
_m.quality = 2
_m.levels = 2
_m.show_only_control_edges = False

# ---- collection membership
scene.collection.objects.link(ob_sphere_001)
scene.collection.objects.link(ob_subject_001)

# ---- scene / render settings (as saved in the file)
scene.frame_start = 1; scene.frame_end = 250; scene.frame_set(1)
scene.render.engine = 'CYCLES'
scene.render.resolution_x = 1080
scene.render.resolution_percentage = 50
scene.cycles.samples = 16384
scene.cycles.sampling_pattern = 'TABULATED_SOBOL'
scene.cycles.use_light_tree = False
scene.view_settings.look = 'High Contrast'
scene.view_settings.view_transform = 'Filmic'
scene.view_settings.exposure = -0.462
bpy.context.view_layer.update()

# ---- added for rendering (the .blend has no active camera and no usable light): camera, sun
cam_auto = bpy.data.cameras.new('AutoCamera')
cam_auto.lens = 50.0
cam_auto.sensor_width = 36.0
cam_auto.clip_end = 1000.0
ob_auto_camera = bpy.data.objects.new('AutoCamera', cam_auto)
scene.collection.objects.link(ob_auto_camera)
ob_auto_camera.location = (3.55012, -4.15817, 3.90227)
ob_auto_camera.rotation_euler = (1.09748, -7.21219e-08, 0.694738)
scene.camera = ob_auto_camera
light_auto_sun = bpy.data.lights.new('AutoSun', 'SUN')
light_auto_sun.energy = 3.0
light_auto_sun.angle = 0.0523599
ob_auto_sun = bpy.data.objects.new('AutoSun', light_auto_sun)
scene.collection.objects.link(ob_auto_sun)
ob_auto_sun.rotation_euler = (0.872665, 0.174533, 0.523599)
bpy.context.view_layer.update()
